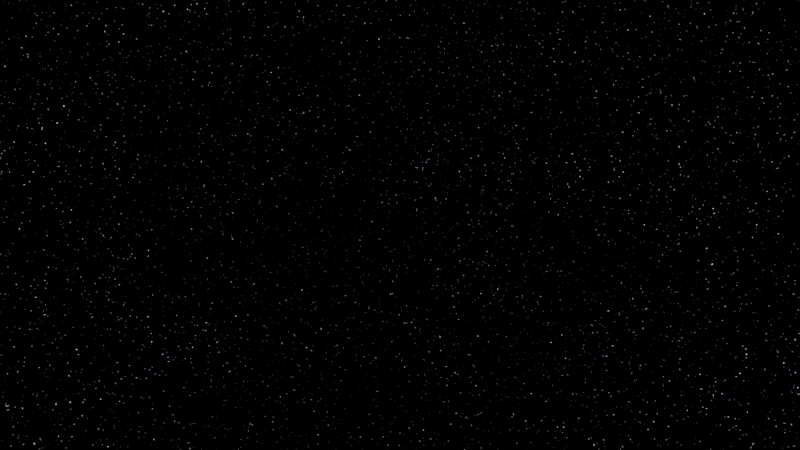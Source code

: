 # Source: blend.blend  (saved by Blender 4.1.24; exported with 4.5.12 LTS)
import bpy
from mathutils import Matrix  # noqa: F401  (used for matrix-valued properties, if any)

bpy.ops.wm.read_factory_settings(use_empty=True)
scene = bpy.context.scene
scene.name = 'Scene'

# ---- collections
col_collection = bpy.data.collections.new('Collection'); scene.collection.children.link(col_collection)

# ---- world
world_world = bpy.data.worlds.new('World'); scene.world = world_world
world_world.use_nodes = True; world_world.node_tree.nodes.clear()
_N = world_world.node_tree.nodes; _L = world_world.node_tree.links
n0 = _N.new('ShaderNodeOutputWorld'); n0.name = 'World Output'; n0.location = (1038, 211)
n1 = _N.new('ShaderNodeBackground'); n1.name = 'Background'; n1.location = (861, 223)
n2 = _N.new('ShaderNodeTexNoise'); n2.name = '噪波纹理'; n2.location = (175, 377)
n2.noise_type = 'HETERO_TERRAIN'
n2.inputs[2].default_value = 400.0
n3 = _N.new('ShaderNodeValToRGB'); n3.name = '颜色渐变'; n3.location = (397, 265)
while len(n3.color_ramp.elements) > 1: n3.color_ramp.elements.remove(n3.color_ramp.elements[-1])
n3.color_ramp.elements[0].position = 0.6; n3.color_ramp.elements[0].color = (0.0, 0.0, 0.0, 1.0)
_e = n3.color_ramp.elements.new(1.0); _e.color = (1.0, 1.0, 1.0, 1.0)
n4 = _N.new('ShaderNodeValToRGB'); n4.name = '颜色渐变.001'; n4.location = (122, -147)
n4.width = 236
while len(n4.color_ramp.elements) > 1: n4.color_ramp.elements.remove(n4.color_ramp.elements[-1])
n4.color_ramp.elements[0].position = 0.0; n4.color_ramp.elements[0].color = (1.0, 1.0, 1.0, 1.0)
_e = n4.color_ramp.elements.new(1.0); _e.color = (0.0, 0.0, 1.0, 1.0)
n5 = _N.new('ShaderNodeTexNoise'); n5.name = '噪波纹理.001'; n5.location = (-62, -151)
n5.noise_type = 'MULTIFRACTAL'
n5.inputs[2].default_value = 100.0
n6 = _N.new('ShaderNodeMix'); n6.name = '混合'; n6.location = (693, 250)
n6.data_type = 'RGBA'
n6.blend_type = 'MULTIPLY'
n7 = _N.new('ShaderNodeMix'); n7.name = '混合.001'; n7.location = (421, -21)
n7.data_type = 'RGBA'
n8 = _N.new('ShaderNodeValToRGB'); n8.name = '颜色渐变.002'; n8.location = (134, 74)
while len(n8.color_ramp.elements) > 1: n8.color_ramp.elements.remove(n8.color_ramp.elements[-1])
n8.color_ramp.elements[0].position = 0.0; n8.color_ramp.elements[0].color = (1.0, 0.1038, 0.02065, 1.0)
_e = n8.color_ramp.elements.new(1.0); _e.color = (1.0, 1.0, 1.0, 1.0)
n9 = _N.new('ShaderNodeTexNoise'); n9.name = '噪波纹理.002'; n9.location = (-59, 115)
n9.noise_type = 'MULTIFRACTAL'
n9.inputs[2].default_value = 100.0
_L.new(n1.outputs[0], n0.inputs[0])
_L.new(n2.outputs[0], n3.inputs[0])
_L.new(n5.outputs[0], n4.inputs[0])
_L.new(n3.outputs[0], n6.inputs[6])
_L.new(n6.outputs[2], n1.inputs[0])
_L.new(n8.outputs[0], n7.inputs[6])
_L.new(n4.outputs[0], n7.inputs[7])
_L.new(n7.outputs[2], n6.inputs[7])
_L.new(n9.outputs[0], n8.inputs[0])
n0.is_active_output = True
world_world.color = (0.05088, 0.05088, 0.05088)
world_world.use_sun_shadow = False
world_world.sun_shadow_jitter_overblur = 0.0

# ---- cameras
cam_camera = bpy.data.cameras.new('Camera')
cam_camera.clip_end = 100.0
cam_camera.lens = 24.0
cam_camera.ortho_scale = 7.314

# ---- objects
ob_camera = bpy.data.objects.new('Camera', cam_camera)

# ---- transforms, parenting, visibility, modifiers, constraints
ob_camera.location = (-2.883, -7.854, -6.719)
ob_camera.rotation_euler = (-1.571, 0.0, 0.0)
ob_camera.lock_rotations_4d = False
ob_camera.empty_display_type = 'ARROWS'
ob_camera.color = (0.0, 0.0, 0.0, 0.0)
ob_camera.display_type = 'WIRE'
ob_camera.lineart.crease_threshold = 0.0

# ---- collection membership
col_collection.objects.link(ob_camera)

# ---- scene / render settings (as saved in the file)
scene.camera = ob_camera
scene.frame_start = 1; scene.frame_end = 1200; scene.frame_set(1)
scene.render.engine = 'BLENDER_EEVEE_NEXT'
scene.render.image_settings.file_format = 'FFMPEG'
scene.render.image_settings.color_mode = 'RGB'
scene.render.resolution_x = 3840
scene.render.resolution_y = 2160
scene.render.fps = 60
scene.cycles.samples = 128
scene.cycles.sampling_pattern = 'TABULATED_SOBOL'
scene.eevee.ray_tracing_options.trace_max_roughness = 0.0
bpy.context.view_layer.update()

# ---- added for rendering (the .blend has no usable light): sun
light_auto_sun = bpy.data.lights.new('AutoSun', 'SUN')
light_auto_sun.energy = 3.0
light_auto_sun.angle = 0.0523599
ob_auto_sun = bpy.data.objects.new('AutoSun', light_auto_sun)
scene.collection.objects.link(ob_auto_sun)
ob_auto_sun.rotation_euler = (0.872665, 0.174533, 0.523599)
bpy.context.view_layer.update()
